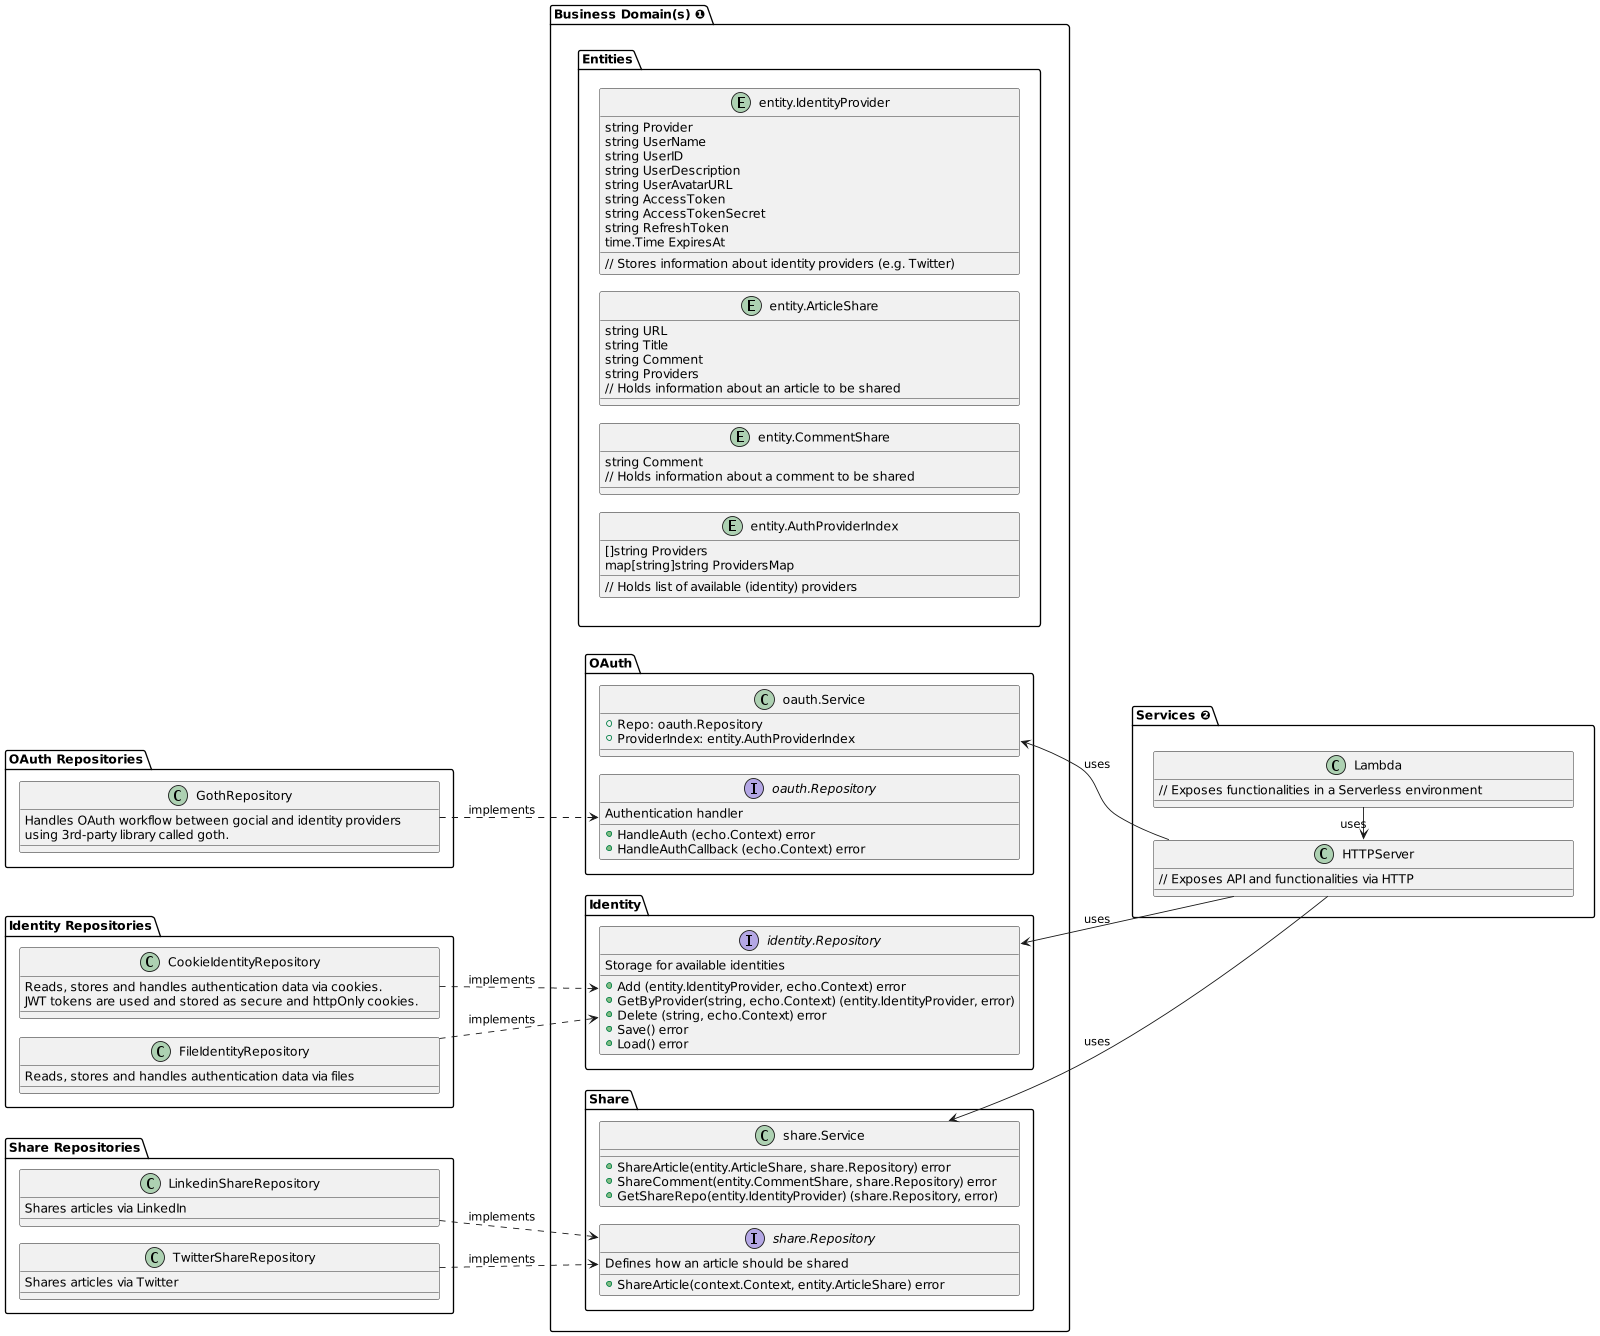

The diagram above was rendered by PlantUML. Its source (embedded in the PNG):
@startuml
'skinparam dpi 300
scale 1600 width
skinparam nodesep 20

'top to bottom direction
left to right direction

skinparam SameClassWidth true

package "Business Domain(s) ❶" as app_core {
    package Entities {
        entity "entity.IdentityProvider" as IdentityProvider {
            // Stores information about identity providers (e.g. Twitter)
            string Provider
            string UserName
            string UserID
            string UserDescription
            string UserAvatarURL
            string AccessToken
            string AccessTokenSecret
            string RefreshToken
            time.Time ExpiresAt
        }
        entity "entity.ArticleShare" as ArticleShare {
            string URL
            string Title
            string Comment
            string Providers
            // Holds information about an article to be shared

        }
        entity "entity.CommentShare" as CommentShare {
            string Comment
            // Holds information about a comment to be shared

        }
        entity "entity.AuthProviderIndex" as AuthProviderIndex {
            []string Providers
            map[string]string ProvidersMap
            // Holds list of available (identity) providers
        }
    }

    package Identity {
        interface identityRepository as "identity.Repository" {
            Storage for available identities
            + Add (entity.IdentityProvider, echo.Context) error
            + GetByProvider(string, echo.Context) (entity.IdentityProvider, error)
            + Delete (string, echo.Context) error
            + Save() error
            + Load() error
        }
    }

    package OAuth {
        interface oauthRepository as "oauth.Repository" {
            Authentication handler
            + HandleAuth (echo.Context) error
            + HandleAuthCallback (echo.Context) error
        }
        class oauthService as "oauth.Service" {
            + Repo: oauth.Repository
            + ProviderIndex: entity.AuthProviderIndex
        }
    }

    package Share {
        interface shareRepository as "share.Repository" {
            Defines how an article should be shared
            + ShareArticle(context.Context, entity.ArticleShare) error
        }

        class shareService as "share.Service" {
            + ShareArticle(entity.ArticleShare, share.Repository) error
            + ShareComment(entity.CommentShare, share.Repository) error
            + GetShareRepo(entity.IdentityProvider) (share.Repository, error)
        }
    }
}

package "Services ❷" as services {
    class HTTPServer {
        // Exposes API and functionalities via HTTP
    }

    class Lambda {
        // Exposes functionalities in a Serverless environment
    }

    ' class CLICommand as "CLI" {
    ' '    // Interact with gocial via CLI
    ' '}
}

package "OAuth Repositories" as oauthRepoImpl {
    class GothRepository  {
        Handles OAuth workflow between gocial and identity providers\nusing 3rd-party library called goth.
    }
}

package "Identity Repositories" as  identityRepoImpl {
    class CookieIdentityRepository {
        Reads, stores and handles authentication data via cookies.\nJWT tokens are used and stored as secure and httpOnly cookies.
    }

    class FileIdentityRepository {
        Reads, stores and handles authentication data via files
    }
}

package "Share Repositories" as shareRepoImpl {
    class LinkedinShareRepository  {
        Shares articles via LinkedIn
    }

    class TwitterShareRepository  {
        Shares articles via Twitter
    }
}

' ----------- Connections
HTTPServer -up-> oauthService: uses
HTTPServer -up-> shareService : uses
HTTPServer -up-> identityRepository : uses
Lambda ---left---> HTTPServer: uses

'CLICommand --> oauthService: uses

GothRepository ..> oauthRepository: implements
LinkedinShareRepository ..> shareRepository: implements
TwitterShareRepository ..> shareRepository: implements

CookieIdentityRepository ..> identityRepository: implements
FileIdentityRepository ..> identityRepository: implements

' ----------- Alignment
' All entities below each other
IdentityProvider -[hidden]left- ArticleShare
ArticleShare -[hidden]left- AuthProviderIndex
CommentShare -[hidden]left- AuthProviderIndex

' Services right of entities
Entities -[hidden]up- services


@enduml